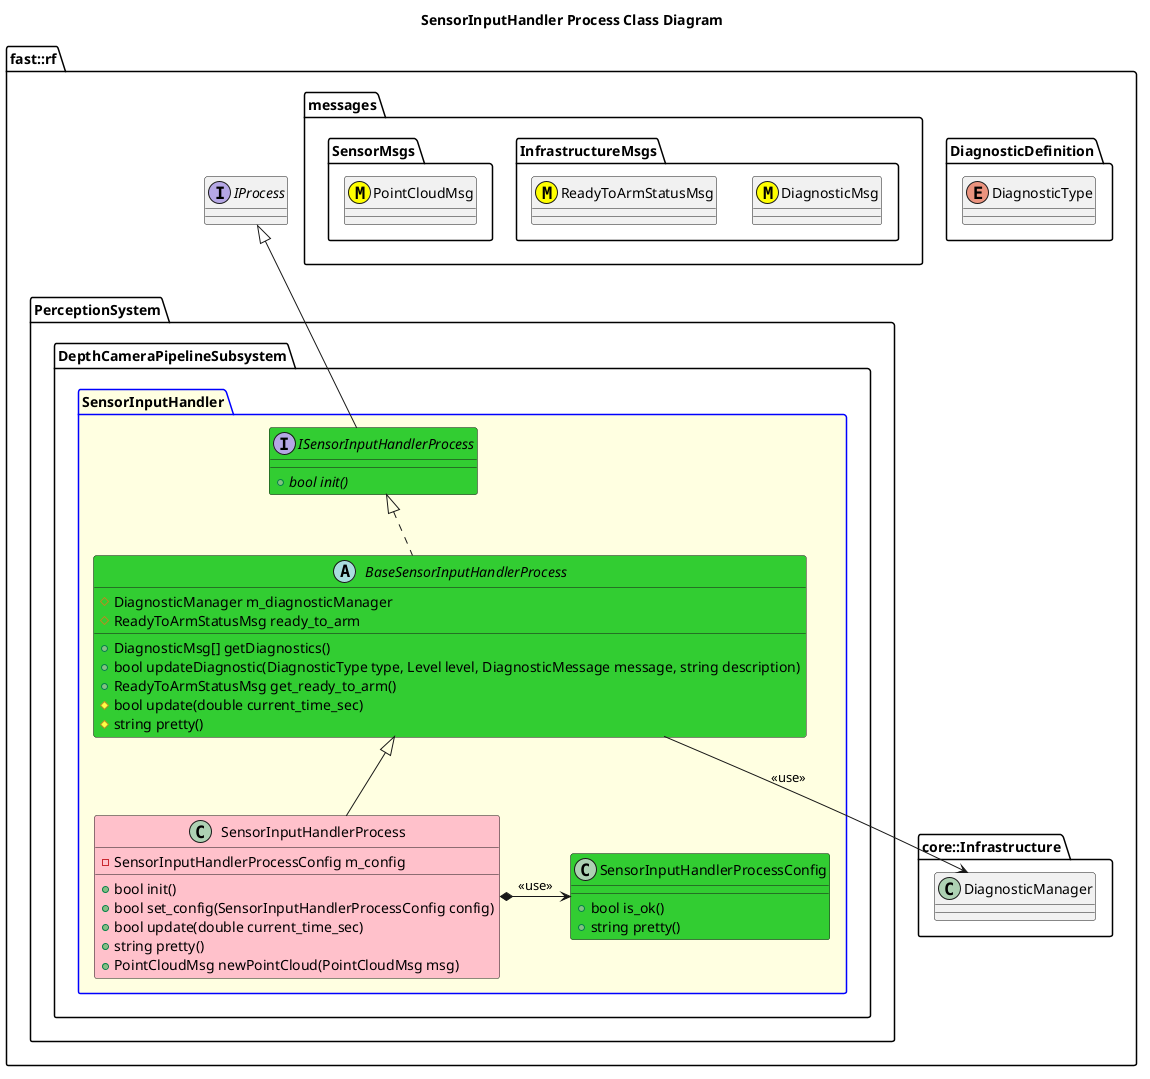

The diagram above was rendered by PlantUML. Its source (embedded in the PNG):
@startuml
title SensorInputHandler Process Class Diagram

namespace fast::rf {
    namespace DiagnosticDefinition {
        enum DiagnosticType
    }
    namespace messages {
        namespace InfrastructureMsgs {
            class DiagnosticMsg <<(M,#FFFF00)>>
            class ReadyToArmStatusMsg <<(M,#FFFF00)>>
        }
        namespace SensorMsgs {
            class PointCloudMsg <<(M,#FFFF00)>>
        }
    }
    namespace core::Infrastructure {
        class DiagnosticManager
    }
    interface IProcess
    namespace PerceptionSystem {
        namespace DepthCameraPipelineSubsystem {
            package SensorInputHandler #LightYellow;line:blue {

                interface ISensorInputHandlerProcess #LimeGreen {
                    +{abstract} bool init()
                }
                ISensorInputHandlerProcess -up-|> IProcess
                abstract BaseSensorInputHandlerProcess #LimeGreen {
                    +DiagnosticMsg[] getDiagnostics()
                    +bool updateDiagnostic(DiagnosticType type, Level level, DiagnosticMessage message, string description)
                    +ReadyToArmStatusMsg get_ready_to_arm()
                    #bool update(double current_time_sec)
                    #string pretty()
                    #DiagnosticManager m_diagnosticManager
                    #ReadyToArmStatusMsg ready_to_arm

                }
                BaseSensorInputHandlerProcess .up.|> ISensorInputHandlerProcess
                BaseSensorInputHandlerProcess --> DiagnosticManager: <<use>>
                class SensorInputHandlerProcessConfig #LimeGreen {
                    +bool is_ok()
                    +string pretty()
                }
                class SensorInputHandlerProcess #Pink {
                    +bool init()
                    +bool set_config(SensorInputHandlerProcessConfig config)
                    +bool update(double current_time_sec)
                    +string pretty()
                    +PointCloudMsg newPointCloud(PointCloudMsg msg)
                    -SensorInputHandlerProcessConfig m_config
                }
                SensorInputHandlerProcess -up-|> BaseSensorInputHandlerProcess
                SensorInputHandlerProcess *-> SensorInputHandlerProcessConfig: <<use>>
            }
        }
    }
}
@enduml